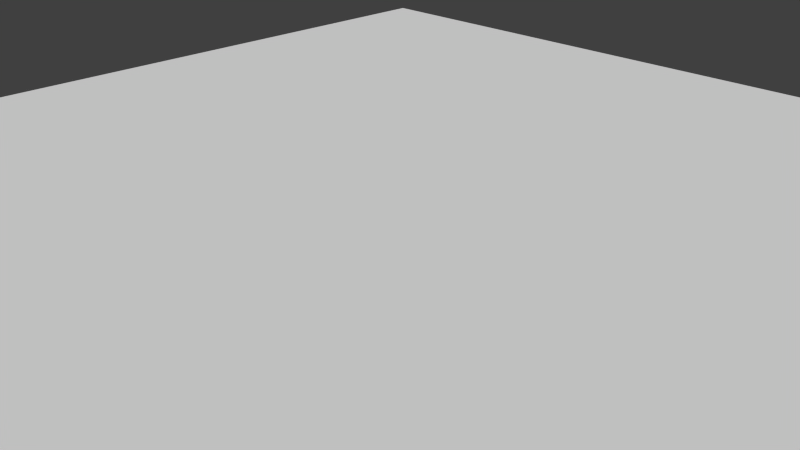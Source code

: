 # Source: Level.blend  (saved by Blender 2.70.0; exported with 4.5.12 LTS)
import bpy
from mathutils import Matrix  # noqa: F401  (used for matrix-valued properties, if any)

bpy.ops.wm.read_factory_settings(use_empty=True)
scene = bpy.context.scene
scene.name = 'Scene'

# ---- collections
col_collection_1 = bpy.data.collections.new('Collection 1'); scene.collection.children.link(col_collection_1)

# ---- world
world_world = bpy.data.worlds.new('World'); scene.world = world_world
world_world.color = (0.05088, 0.05088, 0.05088)
world_world.use_sun_shadow = False
world_world.sun_shadow_jitter_overblur = 0.0
world_world.cycles.sampling_method = 'MANUAL'
world_world.cycles.sample_map_resolution = 256

# ---- cameras
cam_camera = bpy.data.cameras.new('Camera')
cam_camera.clip_end = 100.0
cam_camera.lens = 35.0
cam_camera.sensor_width = 32.0
cam_camera.sensor_height = 18.0
cam_camera.ortho_scale = 7.314
cam_camera.dof.focus_distance = 0.0
cam_camera.dof.aperture_fstop = 128.0

# ---- meshes
me_plane = bpy.data.meshes.new('Plane')
me_plane.from_pydata([(-10.0, -10.0, 0.0), (10.0, -10.0, 0.0), (-10.0, 10.0, 0.0), (10.0, 10.0, 0.0)], [], [(0, 1, 3, 2)])
_uv = me_plane.uv_layers.new(name='UVMap')
_uv.uv.foreach_set('vector', [0.002444, -0.01246, 3.456, -0.01246, 3.456, 3.441, 0.002444, 3.441])
me_plane.use_remesh_preserve_volume = False
me_plane.use_remesh_preserve_attributes = False
me_plane.use_mirror_vertex_groups = False
me_plane.update()

# ---- objects
ob_plane = bpy.data.objects.new('Plane', me_plane)
ob_camera = bpy.data.objects.new('Camera', cam_camera)

# ---- transforms, parenting, visibility, modifiers, constraints
ob_plane.location = (0.0, 0.0, 0.0)
ob_plane.lineart.crease_threshold = 0.0
ob_camera.location = (7.481, -6.508, 5.344)
ob_camera.rotation_euler = (1.109, 0.01082, 0.8149)
ob_camera.lock_rotations_4d = False
ob_camera.empty_display_type = 'ARROWS'
ob_camera.color = (0.0, 0.0, 0.0, 0.0)
ob_camera.display_type = 'WIRE'
ob_camera.lineart.crease_threshold = 0.0

# ---- collection membership
col_collection_1.objects.link(ob_plane)
col_collection_1.objects.link(ob_camera)

# ---- scene / render settings (as saved in the file)
scene.camera = ob_camera
scene.frame_start = 1; scene.frame_end = 250; scene.frame_set(1)
scene.render.engine = 'BLENDER_EEVEE_NEXT'
scene.render.resolution_percentage = 50
scene.render.dither_intensity = 0.0
scene.cycles.use_denoising = False
scene.cycles.samples = 10
scene.cycles.sampling_pattern = 'TABULATED_SOBOL'
scene.cycles.light_sampling_threshold = 0.0
scene.cycles.use_adaptive_sampling = False
scene.cycles.use_light_tree = False
scene.cycles.blur_glossy = 0.0
scene.cycles.volume_bounces = 1
scene.cycles.pixel_filter_type = 'GAUSSIAN'
scene.cycles.sample_clamp_indirect = 0.0
scene.view_settings.view_transform = 'Standard'
bpy.context.view_layer.update()

# ---- added for rendering (the .blend has no usable light): sun
light_auto_sun = bpy.data.lights.new('AutoSun', 'SUN')
light_auto_sun.energy = 3.0
light_auto_sun.angle = 0.0523599
ob_auto_sun = bpy.data.objects.new('AutoSun', light_auto_sun)
scene.collection.objects.link(ob_auto_sun)
ob_auto_sun.rotation_euler = (0.872665, 0.174533, 0.523599)
bpy.context.view_layer.update()

